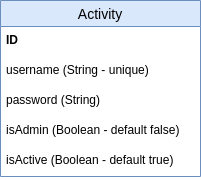

The diagram above was exported from draw.io. Its source (the exported page's mxGraphModel, read from the mxfile embedded in the PNG):
<mxGraphModel dx="1350" dy="745" grid="1" gridSize="10" guides="1" tooltips="1" connect="1" arrows="1" fold="1" page="1" pageScale="1" pageWidth="850" pageHeight="1100" math="0" shadow="0">
  <root>
    <mxCell id="JM4zG9IafkDBOSw_4U9L-0" />
    <mxCell id="JM4zG9IafkDBOSw_4U9L-1" parent="JM4zG9IafkDBOSw_4U9L-0" />
    <mxCell id="fmhbixttITJPiidtGZqX-0" value="Activity" style="swimlane;fontStyle=0;childLayout=stackLayout;horizontal=1;startSize=26;horizontalStack=0;resizeParent=1;resizeParentMax=0;resizeLast=0;collapsible=1;marginBottom=0;align=center;fontSize=14;rounded=0;shadow=0;glass=0;sketch=0;strokeColor=#6c8ebf;fillColor=#dae8fc;" vertex="1" parent="JM4zG9IafkDBOSw_4U9L-1">
      <mxGeometry x="330" y="170" width="200" height="176" as="geometry" />
    </mxCell>
    <mxCell id="fmhbixttITJPiidtGZqX-1" value="ID" style="text;strokeColor=none;fillColor=none;spacingLeft=4;spacingRight=4;overflow=hidden;rotatable=0;points=[[0,0.5],[1,0.5]];portConstraint=eastwest;fontSize=12;fontStyle=1" vertex="1" parent="fmhbixttITJPiidtGZqX-0">
      <mxGeometry y="26" width="200" height="30" as="geometry" />
    </mxCell>
    <mxCell id="fmhbixttITJPiidtGZqX-2" value="username (String - unique)" style="text;strokeColor=none;fillColor=none;spacingLeft=4;spacingRight=4;overflow=hidden;rotatable=0;points=[[0,0.5],[1,0.5]];portConstraint=eastwest;fontSize=12;" vertex="1" parent="fmhbixttITJPiidtGZqX-0">
      <mxGeometry y="56" width="200" height="30" as="geometry" />
    </mxCell>
    <mxCell id="fmhbixttITJPiidtGZqX-3" value="password (String)" style="text;strokeColor=none;fillColor=none;spacingLeft=4;spacingRight=4;overflow=hidden;rotatable=0;points=[[0,0.5],[1,0.5]];portConstraint=eastwest;fontSize=12;" vertex="1" parent="fmhbixttITJPiidtGZqX-0">
      <mxGeometry y="86" width="200" height="30" as="geometry" />
    </mxCell>
    <mxCell id="fmhbixttITJPiidtGZqX-4" value="isAdmin (Boolean - default false)" style="text;strokeColor=none;fillColor=none;spacingLeft=4;spacingRight=4;overflow=hidden;rotatable=0;points=[[0,0.5],[1,0.5]];portConstraint=eastwest;fontSize=12;" vertex="1" parent="fmhbixttITJPiidtGZqX-0">
      <mxGeometry y="116" width="200" height="30" as="geometry" />
    </mxCell>
    <mxCell id="fmhbixttITJPiidtGZqX-5" value="isActive (Boolean - default true)" style="text;strokeColor=none;fillColor=none;spacingLeft=4;spacingRight=4;overflow=hidden;rotatable=0;points=[[0,0.5],[1,0.5]];portConstraint=eastwest;fontSize=12;" vertex="1" parent="fmhbixttITJPiidtGZqX-0">
      <mxGeometry y="146" width="200" height="30" as="geometry" />
    </mxCell>
  </root>
</mxGraphModel>